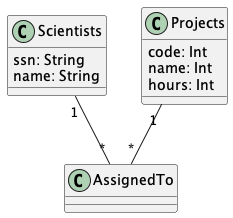

The diagram above was rendered by PlantUML. Its source (embedded in the PNG):
@startuml "Scientist1"


class Scientists{
  ssn: String
  name: String
}

class Projects{
  code: Int
  name: Int
  hours: Int
}

class AssignedTo{
}



Scientists "1" -- "*" AssignedTo

Projects "1" -- "*" AssignedTo


@enduml